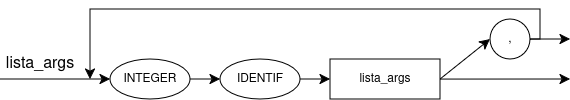

The diagram above was exported from draw.io. Its source (the exported page's mxGraphModel, read from the mxfile embedded in the PNG):
<mxGraphModel dx="912" dy="539" grid="1" gridSize="10" guides="1" tooltips="1" connect="1" arrows="1" fold="1" page="1" pageScale="1" pageWidth="827" pageHeight="1169" math="0" shadow="0">
  <root>
    <mxCell id="0" />
    <mxCell id="1" parent="0" />
    <mxCell id="qWlWauTJVM-Ps-hnZYO--55" parent="1" style="text;html=1;whiteSpace=wrap;strokeColor=none;fillColor=none;align=center;verticalAlign=middle;rounded=0;fontSize=16;" value="&lt;div&gt;lista_args&lt;/div&gt;" vertex="1">
      <mxGeometry height="30" width="60" x="660" y="850" as="geometry" />
    </mxCell>
    <mxCell id="qWlWauTJVM-Ps-hnZYO--56" parent="1" style="ellipse;whiteSpace=wrap;html=1;" value="INTEGER" vertex="1">
      <mxGeometry height="40" width="80" x="760" y="859.9966666666667" as="geometry" />
    </mxCell>
    <mxCell id="qWlWauTJVM-Ps-hnZYO--57" edge="1" parent="1" source="qWlWauTJVM-Ps-hnZYO--56" style="edgeStyle=none;curved=1;rounded=0;orthogonalLoop=1;jettySize=auto;html=1;exitX=0;exitY=0.5;exitDx=0;exitDy=0;fontSize=12;startSize=8;endSize=8;endArrow=none;endFill=0;startArrow=classic;startFill=1;">
      <mxGeometry relative="1" as="geometry">
        <mxPoint x="650" y="880" as="targetPoint" />
      </mxGeometry>
    </mxCell>
    <mxCell id="qWlWauTJVM-Ps-hnZYO--77" edge="1" parent="1" source="qWlWauTJVM-Ps-hnZYO--60" style="edgeStyle=none;curved=1;rounded=0;orthogonalLoop=1;jettySize=auto;html=1;exitX=1;exitY=0.5;exitDx=0;exitDy=0;fontSize=12;startSize=8;endSize=8;">
      <mxGeometry relative="1" as="geometry">
        <mxPoint x="1220" y="839.9444444444443" as="targetPoint" />
      </mxGeometry>
    </mxCell>
    <mxCell id="qWlWauTJVM-Ps-hnZYO--78" edge="1" parent="1" source="qWlWauTJVM-Ps-hnZYO--60" style="edgeStyle=none;curved=0;rounded=0;orthogonalLoop=1;jettySize=auto;html=1;exitX=1;exitY=0.5;exitDx=0;exitDy=0;fontSize=12;startSize=8;endSize=8;">
      <mxGeometry relative="1" as="geometry">
        <Array as="points">
          <mxPoint x="1190" y="840" />
          <mxPoint x="1190" y="810" />
          <mxPoint x="740" y="810" />
        </Array>
        <mxPoint x="740" y="880" as="targetPoint" />
      </mxGeometry>
    </mxCell>
    <mxCell id="qWlWauTJVM-Ps-hnZYO--60" parent="1" style="ellipse;whiteSpace=wrap;html=1;" value="," vertex="1">
      <mxGeometry height="40" width="40" x="1140" y="820" as="geometry" />
    </mxCell>
    <mxCell id="qWlWauTJVM-Ps-hnZYO--63" edge="1" parent="1" source="qWlWauTJVM-Ps-hnZYO--61" style="edgeStyle=none;curved=1;rounded=0;orthogonalLoop=1;jettySize=auto;html=1;exitX=1;exitY=0.5;exitDx=0;exitDy=0;entryX=0;entryY=0.5;entryDx=0;entryDy=0;fontSize=12;startSize=8;endSize=8;" target="qWlWauTJVM-Ps-hnZYO--60">
      <mxGeometry relative="1" as="geometry" />
    </mxCell>
    <mxCell id="qWlWauTJVM-Ps-hnZYO--76" edge="1" parent="1" source="qWlWauTJVM-Ps-hnZYO--61" style="edgeStyle=none;curved=1;rounded=0;orthogonalLoop=1;jettySize=auto;html=1;exitX=1;exitY=0.5;exitDx=0;exitDy=0;fontSize=12;startSize=8;endSize=8;">
      <mxGeometry relative="1" as="geometry">
        <mxPoint x="1220" y="879.9444444444443" as="targetPoint" />
      </mxGeometry>
    </mxCell>
    <mxCell id="qWlWauTJVM-Ps-hnZYO--61" parent="1" style="rounded=0;whiteSpace=wrap;html=1;" value="lista_args" vertex="1">
      <mxGeometry height="40" width="110" x="980" y="860" as="geometry" />
    </mxCell>
    <mxCell id="qWlWauTJVM-Ps-hnZYO--71" parent="1" style="ellipse;whiteSpace=wrap;html=1;" value="IDENTIF" vertex="1">
      <mxGeometry height="40" width="80" x="870" y="860" as="geometry" />
    </mxCell>
    <mxCell id="qWlWauTJVM-Ps-hnZYO--72" edge="1" parent="1" source="qWlWauTJVM-Ps-hnZYO--56" style="edgeStyle=none;curved=1;rounded=0;orthogonalLoop=1;jettySize=auto;html=1;exitX=1;exitY=0.5;exitDx=0;exitDy=0;entryX=0;entryY=0.5;entryDx=0;entryDy=0;fontSize=12;startSize=8;endSize=8;" target="qWlWauTJVM-Ps-hnZYO--71">
      <mxGeometry relative="1" as="geometry" />
    </mxCell>
    <mxCell id="qWlWauTJVM-Ps-hnZYO--73" edge="1" parent="1" source="qWlWauTJVM-Ps-hnZYO--71" style="edgeStyle=none;curved=1;rounded=0;orthogonalLoop=1;jettySize=auto;html=1;exitX=1;exitY=0.5;exitDx=0;exitDy=0;entryX=0;entryY=0.5;entryDx=0;entryDy=0;fontSize=12;startSize=8;endSize=8;" target="qWlWauTJVM-Ps-hnZYO--61">
      <mxGeometry relative="1" as="geometry" />
    </mxCell>
  </root>
</mxGraphModel>